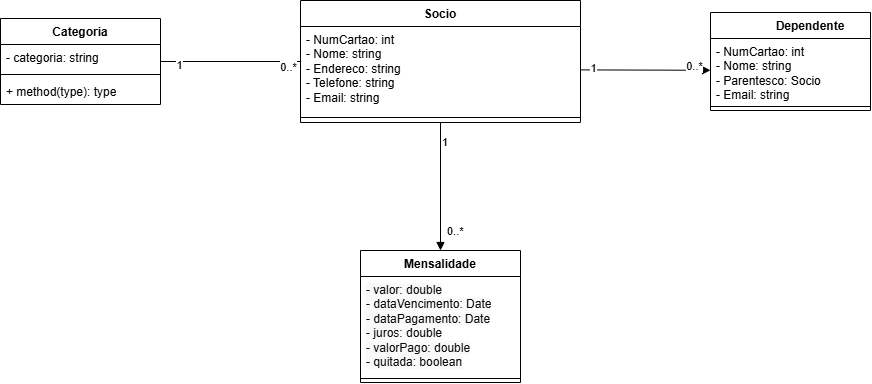

The diagram above was exported from draw.io. Its source (the exported page's mxGraphModel, read from the mxfile embedded in the PNG):
<mxGraphModel dx="860" dy="465" grid="1" gridSize="10" guides="1" tooltips="1" connect="1" arrows="1" fold="1" page="1" pageScale="1" pageWidth="827" pageHeight="1169" math="0" shadow="0">
  <root>
    <mxCell id="0" />
    <mxCell id="1" parent="0" />
    <mxCell id="_F13ESMDn_w5FIR0xppX-1" parent="1" style="swimlane;fontStyle=1;align=center;verticalAlign=top;childLayout=stackLayout;horizontal=1;startSize=26;horizontalStack=0;resizeParent=1;resizeParentMax=0;resizeLast=0;collapsible=1;marginBottom=0;whiteSpace=wrap;html=1;" value="Socio" vertex="1">
      <mxGeometry height="122" width="280" x="390" y="370" as="geometry" />
    </mxCell>
    <mxCell id="_F13ESMDn_w5FIR0xppX-2" parent="_F13ESMDn_w5FIR0xppX-1" style="text;strokeColor=none;fillColor=none;align=left;verticalAlign=top;spacingLeft=4;spacingRight=4;overflow=hidden;rotatable=0;points=[[0,0.5],[1,0.5]];portConstraint=eastwest;whiteSpace=wrap;html=1;" value="- NumCartao: int&lt;div&gt;- Nome: string&lt;/div&gt;&lt;div&gt;- Endereco: string&lt;/div&gt;&lt;div&gt;- Telefone: string&lt;/div&gt;&lt;div&gt;- Email: string&lt;/div&gt;" vertex="1">
      <mxGeometry height="86" width="280" y="26" as="geometry" />
    </mxCell>
    <mxCell id="_F13ESMDn_w5FIR0xppX-3" parent="_F13ESMDn_w5FIR0xppX-1" style="line;strokeWidth=1;fillColor=none;align=left;verticalAlign=middle;spacingTop=-1;spacingLeft=3;spacingRight=3;rotatable=0;labelPosition=right;points=[];portConstraint=eastwest;strokeColor=inherit;" value="" vertex="1">
      <mxGeometry height="10" width="280" y="112" as="geometry" />
    </mxCell>
    <mxCell id="_F13ESMDn_w5FIR0xppX-11" parent="1" style="swimlane;fontStyle=1;align=center;verticalAlign=top;childLayout=stackLayout;horizontal=1;startSize=26;horizontalStack=0;resizeParent=1;resizeParentMax=0;resizeLast=0;collapsible=1;marginBottom=0;whiteSpace=wrap;html=1;" value="&lt;blockquote style=&quot;margin: 0 0 0 40px; border: none; padding: 0px;&quot;&gt;Dependente&lt;/blockquote&gt;" vertex="1">
      <mxGeometry height="98" width="160" x="800" y="382" as="geometry" />
    </mxCell>
    <mxCell id="_F13ESMDn_w5FIR0xppX-12" parent="_F13ESMDn_w5FIR0xppX-11" style="text;strokeColor=none;fillColor=none;align=left;verticalAlign=top;spacingLeft=4;spacingRight=4;overflow=hidden;rotatable=0;points=[[0,0.5],[1,0.5]];portConstraint=eastwest;whiteSpace=wrap;html=1;" value="- NumCartao: int&lt;div&gt;- Nome: string&lt;/div&gt;&lt;div&gt;- Parentesco: Socio&lt;/div&gt;&lt;div&gt;- Email: string&lt;/div&gt;" vertex="1">
      <mxGeometry height="64" width="160" y="26" as="geometry" />
    </mxCell>
    <mxCell id="_F13ESMDn_w5FIR0xppX-13" parent="_F13ESMDn_w5FIR0xppX-11" style="line;strokeWidth=1;fillColor=none;align=left;verticalAlign=middle;spacingTop=-1;spacingLeft=3;spacingRight=3;rotatable=0;labelPosition=right;points=[];portConstraint=eastwest;strokeColor=inherit;" value="" vertex="1">
      <mxGeometry height="8" width="160" y="90" as="geometry" />
    </mxCell>
    <mxCell id="_F13ESMDn_w5FIR0xppX-15" edge="1" parent="1" source="_F13ESMDn_w5FIR0xppX-2" style="rounded=0;orthogonalLoop=1;jettySize=auto;html=1;endArrow=classic;endFill=1;" target="_F13ESMDn_w5FIR0xppX-12" value="">
      <mxGeometry relative="1" as="geometry" />
    </mxCell>
    <mxCell id="_F13ESMDn_w5FIR0xppX-16" connectable="0" parent="_F13ESMDn_w5FIR0xppX-15" style="edgeLabel;html=1;align=center;verticalAlign=middle;resizable=0;points=[];" value="1" vertex="1">
      <mxGeometry relative="1" x="-0.8146" y="2" as="geometry">
        <mxPoint as="offset" />
      </mxGeometry>
    </mxCell>
    <mxCell id="_F13ESMDn_w5FIR0xppX-17" connectable="0" parent="_F13ESMDn_w5FIR0xppX-15" style="edgeLabel;html=1;align=center;verticalAlign=middle;resizable=0;points=[];" value="0..*" vertex="1">
      <mxGeometry relative="1" x="0.7351" y="4" as="geometry">
        <mxPoint as="offset" />
      </mxGeometry>
    </mxCell>
    <mxCell id="_F13ESMDn_w5FIR0xppX-19" parent="1" style="swimlane;fontStyle=1;align=center;verticalAlign=top;childLayout=stackLayout;horizontal=1;startSize=26;horizontalStack=0;resizeParent=1;resizeParentMax=0;resizeLast=0;collapsible=1;marginBottom=0;whiteSpace=wrap;html=1;" value="Categoria" vertex="1">
      <mxGeometry height="86" width="160" x="90" y="388" as="geometry" />
    </mxCell>
    <mxCell id="_F13ESMDn_w5FIR0xppX-20" parent="_F13ESMDn_w5FIR0xppX-19" style="text;strokeColor=none;fillColor=none;align=left;verticalAlign=top;spacingLeft=4;spacingRight=4;overflow=hidden;rotatable=0;points=[[0,0.5],[1,0.5]];portConstraint=eastwest;whiteSpace=wrap;html=1;" value="- categoria: string" vertex="1">
      <mxGeometry height="26" width="160" y="26" as="geometry" />
    </mxCell>
    <mxCell id="_F13ESMDn_w5FIR0xppX-21" parent="_F13ESMDn_w5FIR0xppX-19" style="line;strokeWidth=1;fillColor=none;align=left;verticalAlign=middle;spacingTop=-1;spacingLeft=3;spacingRight=3;rotatable=0;labelPosition=right;points=[];portConstraint=eastwest;strokeColor=inherit;" value="" vertex="1">
      <mxGeometry height="8" width="160" y="52" as="geometry" />
    </mxCell>
    <mxCell id="_F13ESMDn_w5FIR0xppX-22" parent="_F13ESMDn_w5FIR0xppX-19" style="text;strokeColor=none;fillColor=none;align=left;verticalAlign=top;spacingLeft=4;spacingRight=4;overflow=hidden;rotatable=0;points=[[0,0.5],[1,0.5]];portConstraint=eastwest;whiteSpace=wrap;html=1;" value="+ method(type): type" vertex="1">
      <mxGeometry height="26" width="160" y="60" as="geometry" />
    </mxCell>
    <mxCell id="_F13ESMDn_w5FIR0xppX-25" edge="1" parent="1" source="_F13ESMDn_w5FIR0xppX-1" style="endArrow=none;endFill=0;html=1;edgeStyle=orthogonalEdgeStyle;align=left;verticalAlign=top;rounded=0;" target="_F13ESMDn_w5FIR0xppX-19" value="">
      <mxGeometry relative="1" x="-1" as="geometry">
        <mxPoint x="330" y="340" as="sourcePoint" />
        <mxPoint x="490" y="340" as="targetPoint" />
      </mxGeometry>
    </mxCell>
    <mxCell id="_F13ESMDn_w5FIR0xppX-28" connectable="0" parent="_F13ESMDn_w5FIR0xppX-25" style="edgeLabel;html=1;align=center;verticalAlign=middle;resizable=0;points=[];" value="0..*" vertex="1">
      <mxGeometry relative="1" x="-0.8074" y="5" as="geometry">
        <mxPoint as="offset" />
      </mxGeometry>
    </mxCell>
    <mxCell id="_F13ESMDn_w5FIR0xppX-29" connectable="0" parent="_F13ESMDn_w5FIR0xppX-25" style="edgeLabel;html=1;align=center;verticalAlign=middle;resizable=0;points=[];" value="1" vertex="1">
      <mxGeometry relative="1" x="0.7481" y="3" as="geometry">
        <mxPoint as="offset" />
      </mxGeometry>
    </mxCell>
    <mxCell id="_F13ESMDn_w5FIR0xppX-31" parent="1" style="swimlane;fontStyle=1;align=center;verticalAlign=top;childLayout=stackLayout;horizontal=1;startSize=26;horizontalStack=0;resizeParent=1;resizeParentMax=0;resizeLast=0;collapsible=1;marginBottom=0;whiteSpace=wrap;html=1;" value="Mensalidade" vertex="1">
      <mxGeometry height="132" width="160" x="450" y="620" as="geometry" />
    </mxCell>
    <mxCell id="_F13ESMDn_w5FIR0xppX-32" parent="_F13ESMDn_w5FIR0xppX-31" style="text;strokeColor=none;fillColor=none;align=left;verticalAlign=top;spacingLeft=4;spacingRight=4;overflow=hidden;rotatable=0;points=[[0,0.5],[1,0.5]];portConstraint=eastwest;whiteSpace=wrap;html=1;" value="&lt;span style=&quot;color: rgb(13, 13, 13); white-space: pre; background-color: color(srgb 0.976471 0.976471 0.976471);&quot;&gt;&lt;font face=&quot;Helvetica&quot;&gt;- valor: double&lt;br&gt;- dataVencimento: Date&lt;br&gt;- dataPagamento: Date&lt;br&gt;- juros: double&lt;br&gt;- valorPago: double&lt;br&gt;- quitada: boolean&lt;/font&gt;&lt;/span&gt;" vertex="1">
      <mxGeometry height="98" width="160" y="26" as="geometry" />
    </mxCell>
    <mxCell id="_F13ESMDn_w5FIR0xppX-33" parent="_F13ESMDn_w5FIR0xppX-31" style="line;strokeWidth=1;fillColor=none;align=left;verticalAlign=middle;spacingTop=-1;spacingLeft=3;spacingRight=3;rotatable=0;labelPosition=right;points=[];portConstraint=eastwest;strokeColor=inherit;" value="" vertex="1">
      <mxGeometry height="8" width="160" y="124" as="geometry" />
    </mxCell>
    <mxCell id="_F13ESMDn_w5FIR0xppX-35" edge="1" parent="1" source="_F13ESMDn_w5FIR0xppX-1" style="endArrow=block;endFill=1;html=1;edgeStyle=orthogonalEdgeStyle;align=left;verticalAlign=top;rounded=0;" target="_F13ESMDn_w5FIR0xppX-31" value="">
      <mxGeometry relative="1" x="-1" as="geometry">
        <mxPoint x="450" y="500" as="sourcePoint" />
        <mxPoint x="610" y="500" as="targetPoint" />
      </mxGeometry>
    </mxCell>
    <mxCell id="_F13ESMDn_w5FIR0xppX-36" connectable="0" parent="_F13ESMDn_w5FIR0xppX-35" style="edgeLabel;resizable=0;html=1;align=left;verticalAlign=bottom;" value="1" vertex="1">
      <mxGeometry relative="1" x="-1" as="geometry">
        <mxPoint y="28" as="offset" />
      </mxGeometry>
    </mxCell>
    <mxCell id="_F13ESMDn_w5FIR0xppX-38" connectable="0" parent="1" style="edgeLabel;resizable=0;html=1;align=left;verticalAlign=bottom;" value="0..*" vertex="1">
      <mxGeometry x="540" y="600" as="geometry">
        <mxPoint x="-5" y="9" as="offset" />
      </mxGeometry>
    </mxCell>
  </root>
</mxGraphModel>